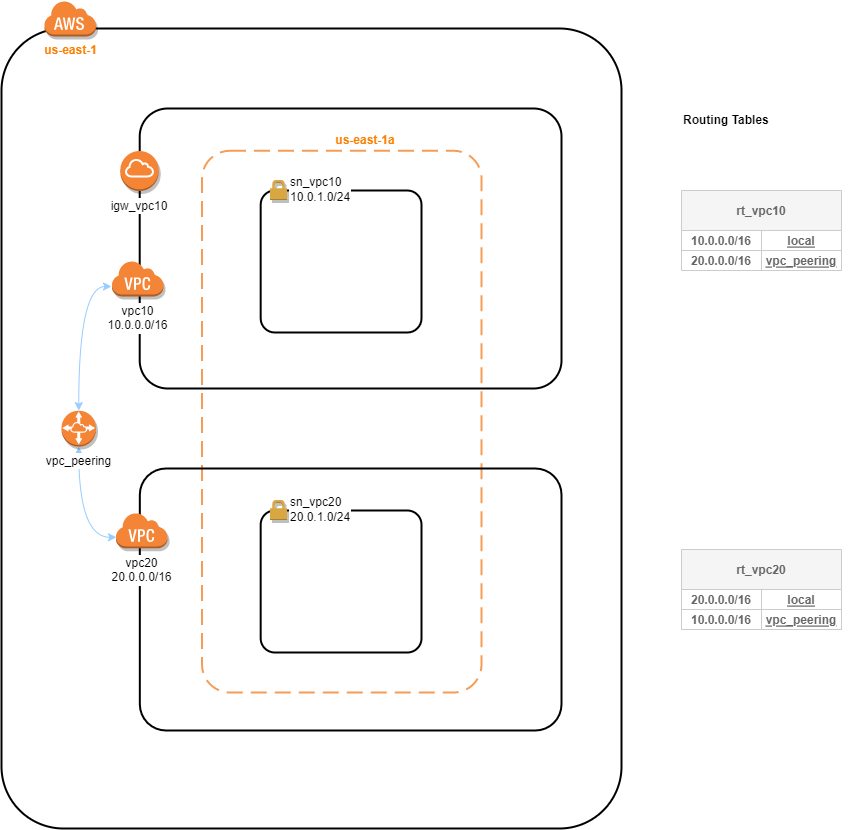

The diagram above was exported from draw.io. Its source (the exported page's mxGraphModel, read from the mxfile embedded in the PNG):
<mxGraphModel dx="1797" dy="439" grid="1" gridSize="10" guides="1" tooltips="1" connect="1" arrows="1" fold="1" page="1" pageScale="1" pageWidth="827" pageHeight="1169" math="0" shadow="0">
  <root>
    <mxCell id="0" />
    <mxCell id="1" parent="0" />
    <mxCell id="N_aPm0FDeAfyOkNH4oF6-1" value="" style="rounded=1;arcSize=10;dashed=0;fillColor=none;gradientColor=none;strokeWidth=2;" parent="1" vertex="1">
      <mxGeometry x="-680" y="78" width="620" height="800" as="geometry" />
    </mxCell>
    <mxCell id="N_aPm0FDeAfyOkNH4oF6-2" value="" style="rounded=1;arcSize=10;dashed=0;fillColor=none;gradientColor=none;strokeWidth=2;" parent="1" vertex="1">
      <mxGeometry x="-541.79" y="158" width="421.79" height="280" as="geometry" />
    </mxCell>
    <mxCell id="N_aPm0FDeAfyOkNH4oF6-3" value="" style="rounded=1;arcSize=10;dashed=1;strokeColor=#F59D56;fillColor=none;gradientColor=none;dashPattern=8 4;strokeWidth=2;" parent="1" vertex="1">
      <mxGeometry x="-479.5" y="200.25" width="279.5" height="541.75" as="geometry" />
    </mxCell>
    <mxCell id="N_aPm0FDeAfyOkNH4oF6-4" value="" style="rounded=1;arcSize=10;dashed=0;fillColor=none;gradientColor=none;strokeWidth=2;" parent="1" vertex="1">
      <mxGeometry x="-420.83" y="240" width="160.83" height="142" as="geometry" />
    </mxCell>
    <mxCell id="N_aPm0FDeAfyOkNH4oF6-6" value="&lt;span&gt;vpc10&lt;/span&gt;&lt;span&gt;&lt;br&gt;10.0.0.0/16&lt;/span&gt;" style="dashed=0;html=1;shape=mxgraph.aws3.virtual_private_cloud;fillColor=#F58536;gradientColor=none;dashed=0;labelPosition=center;verticalLabelPosition=bottom;align=center;verticalAlign=top;labelBackgroundColor=#ffffff;labelBorderColor=#FFFFFF;shadow=1;" parent="1" vertex="1">
      <mxGeometry x="-570" y="310" width="52" height="36" as="geometry" />
    </mxCell>
    <mxCell id="N_aPm0FDeAfyOkNH4oF6-7" value="&lt;font color=&quot;#ff8000&quot;&gt;&lt;b&gt;us-east-1&lt;/b&gt;&lt;/font&gt;" style="dashed=0;html=1;shape=mxgraph.aws3.cloud;fillColor=#F58536;gradientColor=none;dashed=0;shadow=1;labelPosition=center;verticalLabelPosition=bottom;align=center;verticalAlign=top;" parent="1" vertex="1">
      <mxGeometry x="-637.5" y="50" width="52" height="36" as="geometry" />
    </mxCell>
    <mxCell id="N_aPm0FDeAfyOkNH4oF6-8" value="&lt;span style=&quot;text-align: left&quot;&gt;sn_vpc10&lt;br&gt;10.0.1.0/24&lt;/span&gt;" style="dashed=0;html=1;shape=mxgraph.aws3.permissions;fillColor=#D9A741;gradientColor=none;dashed=0;shadow=1;labelPosition=right;verticalLabelPosition=middle;align=left;verticalAlign=middle;labelBackgroundColor=#ffffff;labelBorderColor=#FFFFFF;" parent="1" vertex="1">
      <mxGeometry x="-411.5600000000001" y="229.38" width="17.14" height="20" as="geometry" />
    </mxCell>
    <mxCell id="N_aPm0FDeAfyOkNH4oF6-11" value="us-east-1a" style="text;html=1;strokeColor=none;fillColor=none;align=center;verticalAlign=middle;whiteSpace=wrap;rounded=0;fontStyle=1;fontColor=#FF8000;" parent="1" vertex="1">
      <mxGeometry x="-470.83" y="180.25" width="310" height="20" as="geometry" />
    </mxCell>
    <mxCell id="N_aPm0FDeAfyOkNH4oF6-17" value="&lt;span&gt;igw_vpc10&lt;/span&gt;" style="outlineConnect=0;dashed=0;verticalLabelPosition=bottom;verticalAlign=top;align=center;html=1;shape=mxgraph.aws3.internet_gateway;fillColor=#F58534;gradientColor=none;fontColor=#000000;fontSize=12;labelBackgroundColor=#ffffff;whiteSpace=wrap;labelBorderColor=#FFFFFF;shadow=1;" parent="1" vertex="1">
      <mxGeometry x="-561.1600000000001" y="200.5" width="38.33" height="40" as="geometry" />
    </mxCell>
    <mxCell id="N_aPm0FDeAfyOkNH4oF6-19" value="" style="rounded=1;arcSize=10;dashed=0;fillColor=none;gradientColor=none;strokeWidth=2;" parent="1" vertex="1">
      <mxGeometry x="-541.67" y="518" width="421.67" height="262" as="geometry" />
    </mxCell>
    <mxCell id="N_aPm0FDeAfyOkNH4oF6-20" value="" style="rounded=1;arcSize=10;dashed=0;fillColor=none;gradientColor=none;strokeWidth=2;" parent="1" vertex="1">
      <mxGeometry x="-420.83" y="560" width="160.83" height="142" as="geometry" />
    </mxCell>
    <mxCell id="N_aPm0FDeAfyOkNH4oF6-124" style="edgeStyle=orthogonalEdgeStyle;rounded=0;orthogonalLoop=1;jettySize=auto;html=1;exitX=0.019;exitY=0.692;exitDx=0;exitDy=0;exitPerimeter=0;entryX=0.5;entryY=1;entryDx=0;entryDy=0;entryPerimeter=0;fillColor=#0050ef;startArrow=classic;startFill=1;endArrow=classic;endFill=1;curved=1;strokeColor=#99CCFF;" parent="1" source="N_aPm0FDeAfyOkNH4oF6-21" target="N_aPm0FDeAfyOkNH4oF6-116" edge="1">
      <mxGeometry relative="1" as="geometry">
        <mxPoint x="-577.25" y="495.8699999999999" as="targetPoint" />
      </mxGeometry>
    </mxCell>
    <mxCell id="N_aPm0FDeAfyOkNH4oF6-21" value="&lt;span&gt;vpc20&lt;/span&gt;&lt;span&gt;&lt;br&gt;20.0.0.0/16&lt;/span&gt;" style="dashed=0;html=1;shape=mxgraph.aws3.virtual_private_cloud;fillColor=#F58536;gradientColor=none;dashed=0;labelPosition=center;verticalLabelPosition=bottom;align=center;verticalAlign=top;labelBackgroundColor=#ffffff;labelBorderColor=#FFFFFF;shadow=1;" parent="1" vertex="1">
      <mxGeometry x="-566" y="561.87" width="52" height="36" as="geometry" />
    </mxCell>
    <mxCell id="N_aPm0FDeAfyOkNH4oF6-116" value="vpc_peering" style="outlineConnect=0;dashed=0;verticalLabelPosition=bottom;verticalAlign=top;align=center;html=1;shape=mxgraph.aws3.vpc_peering;fillColor=#F58534;gradientColor=none;labelBackgroundColor=#ffffff;labelBorderColor=#FFFFFF;shadow=1;" parent="1" vertex="1">
      <mxGeometry x="-620" y="460.13" width="34.5" height="36" as="geometry" />
    </mxCell>
    <mxCell id="N_aPm0FDeAfyOkNH4oF6-125" style="edgeStyle=orthogonalEdgeStyle;rounded=0;orthogonalLoop=1;jettySize=auto;html=1;exitX=0;exitY=0.722;exitDx=0;exitDy=0;exitPerimeter=0;entryX=0.5;entryY=0;entryDx=0;entryDy=0;entryPerimeter=0;fillColor=#0050ef;startArrow=classic;startFill=1;endArrow=classic;endFill=1;elbow=vertical;curved=1;strokeColor=#99CCFF;" parent="1" source="N_aPm0FDeAfyOkNH4oF6-6" target="N_aPm0FDeAfyOkNH4oF6-116" edge="1">
      <mxGeometry relative="1" as="geometry">
        <mxPoint x="-514.9300000000001" y="521.8699999999999" as="sourcePoint" />
        <mxPoint x="-577.25" y="459.8699999999999" as="targetPoint" />
      </mxGeometry>
    </mxCell>
    <mxCell id="N_aPm0FDeAfyOkNH4oF6-159" value="&lt;span style=&quot;text-align: left&quot;&gt;sn_vpc20&lt;br&gt;20.0.1.0/24&lt;/span&gt;" style="dashed=0;html=1;shape=mxgraph.aws3.permissions;fillColor=#D9A741;gradientColor=none;dashed=0;shadow=1;labelPosition=right;verticalLabelPosition=middle;align=left;verticalAlign=middle;labelBackgroundColor=#ffffff;labelBorderColor=#FFFFFF;" parent="1" vertex="1">
      <mxGeometry x="-411.5600000000001" y="549.38" width="17.14" height="20" as="geometry" />
    </mxCell>
    <mxCell id="N_aPm0FDeAfyOkNH4oF6-165" value="Routing Tables" style="text;html=1;strokeColor=none;fillColor=none;align=left;verticalAlign=middle;whiteSpace=wrap;rounded=1;fontStyle=1;shadow=1;sketch=0;glass=0;" parent="1" vertex="1">
      <mxGeometry y="160.25" width="174" height="20" as="geometry" />
    </mxCell>
    <mxCell id="N_aPm0FDeAfyOkNH4oF6-74" value="rt_vpc10" style="shape=table;startSize=40;container=1;collapsible=1;childLayout=tableLayout;fixedRows=1;rowLines=0;fontStyle=1;align=center;resizeLast=1;fillColor=#f5f5f5;strokeColor=#CCCCCC;spacingLeft=0;fontColor=#666666;" parent="1" vertex="1">
      <mxGeometry y="240" width="160" height="80" as="geometry">
        <mxRectangle x="1010" y="180" width="60" height="30" as="alternateBounds" />
      </mxGeometry>
    </mxCell>
    <mxCell id="N_aPm0FDeAfyOkNH4oF6-78" value="" style="shape=partialRectangle;collapsible=0;dropTarget=0;pointerEvents=0;fillColor=none;top=0;left=0;bottom=1;right=0;points=[[0,0.5],[1,0.5]];portConstraint=eastwest;strokeColor=#CCCCCC;align=center;spacingLeft=0;fontColor=#666666;" parent="N_aPm0FDeAfyOkNH4oF6-74" vertex="1">
      <mxGeometry y="40" width="160" height="20" as="geometry" />
    </mxCell>
    <mxCell id="N_aPm0FDeAfyOkNH4oF6-79" value="10.0.0.0/16" style="shape=partialRectangle;connectable=0;fillColor=none;top=0;left=0;bottom=0;right=0;fontStyle=1;overflow=hidden;strokeColor=#CCCCCC;align=center;spacingLeft=0;fontColor=#666666;" parent="N_aPm0FDeAfyOkNH4oF6-78" vertex="1">
      <mxGeometry width="80" height="20" as="geometry">
        <mxRectangle width="80" height="20" as="alternateBounds" />
      </mxGeometry>
    </mxCell>
    <mxCell id="N_aPm0FDeAfyOkNH4oF6-80" value="local" style="shape=partialRectangle;connectable=0;fillColor=none;top=0;left=0;bottom=0;right=0;align=center;spacingLeft=0;fontStyle=5;overflow=hidden;strokeColor=#CCCCCC;fontColor=#666666;" parent="N_aPm0FDeAfyOkNH4oF6-78" vertex="1">
      <mxGeometry x="80" width="80" height="20" as="geometry">
        <mxRectangle width="80" height="20" as="alternateBounds" />
      </mxGeometry>
    </mxCell>
    <mxCell id="N_aPm0FDeAfyOkNH4oF6-132" value="" style="shape=partialRectangle;collapsible=0;dropTarget=0;pointerEvents=0;fillColor=none;top=0;left=0;bottom=1;right=0;points=[[0,0.5],[1,0.5]];portConstraint=eastwest;strokeColor=#CCCCCC;align=center;spacingLeft=0;fontColor=#666666;" parent="N_aPm0FDeAfyOkNH4oF6-74" vertex="1">
      <mxGeometry y="60" width="160" height="20" as="geometry" />
    </mxCell>
    <mxCell id="N_aPm0FDeAfyOkNH4oF6-133" value="20.0.0.0/16" style="shape=partialRectangle;connectable=0;fillColor=none;top=0;left=0;bottom=0;right=0;fontStyle=1;overflow=hidden;strokeColor=#CCCCCC;align=center;spacingLeft=0;fontColor=#666666;" parent="N_aPm0FDeAfyOkNH4oF6-132" vertex="1">
      <mxGeometry width="80" height="20" as="geometry">
        <mxRectangle width="80" height="20" as="alternateBounds" />
      </mxGeometry>
    </mxCell>
    <mxCell id="N_aPm0FDeAfyOkNH4oF6-134" value="vpc_peering" style="shape=partialRectangle;connectable=0;fillColor=none;top=0;left=0;bottom=0;right=0;align=center;spacingLeft=0;fontStyle=5;overflow=hidden;strokeColor=#CCCCCC;fontColor=#666666;" parent="N_aPm0FDeAfyOkNH4oF6-132" vertex="1">
      <mxGeometry x="80" width="80" height="20" as="geometry">
        <mxRectangle width="80" height="20" as="alternateBounds" />
      </mxGeometry>
    </mxCell>
    <mxCell id="N_aPm0FDeAfyOkNH4oF6-106" value="rt_vpc20" style="shape=table;startSize=40;container=1;collapsible=1;childLayout=tableLayout;fixedRows=1;rowLines=0;fontStyle=1;align=center;resizeLast=1;fillColor=#f5f5f5;strokeColor=#CCCCCC;spacingLeft=0;fontColor=#666666;" parent="1" vertex="1">
      <mxGeometry y="599" width="160" height="80" as="geometry">
        <mxRectangle x="1010" y="180" width="60" height="30" as="alternateBounds" />
      </mxGeometry>
    </mxCell>
    <mxCell id="N_aPm0FDeAfyOkNH4oF6-107" value="" style="shape=partialRectangle;collapsible=0;dropTarget=0;pointerEvents=0;fillColor=none;top=0;left=0;bottom=1;right=0;points=[[0,0.5],[1,0.5]];portConstraint=eastwest;strokeColor=#CCCCCC;align=center;spacingLeft=0;fontColor=#666666;" parent="N_aPm0FDeAfyOkNH4oF6-106" vertex="1">
      <mxGeometry y="40" width="160" height="20" as="geometry" />
    </mxCell>
    <mxCell id="N_aPm0FDeAfyOkNH4oF6-108" value="20.0.0.0/16" style="shape=partialRectangle;connectable=0;fillColor=none;top=0;left=0;bottom=0;right=0;fontStyle=1;overflow=hidden;strokeColor=#CCCCCC;align=center;spacingLeft=0;fontColor=#666666;" parent="N_aPm0FDeAfyOkNH4oF6-107" vertex="1">
      <mxGeometry width="80" height="20" as="geometry">
        <mxRectangle width="80" height="20" as="alternateBounds" />
      </mxGeometry>
    </mxCell>
    <mxCell id="N_aPm0FDeAfyOkNH4oF6-109" value="local" style="shape=partialRectangle;connectable=0;fillColor=none;top=0;left=0;bottom=0;right=0;align=center;spacingLeft=0;fontStyle=5;overflow=hidden;strokeColor=#CCCCCC;fontColor=#666666;" parent="N_aPm0FDeAfyOkNH4oF6-107" vertex="1">
      <mxGeometry x="80" width="80" height="20" as="geometry">
        <mxRectangle width="80" height="20" as="alternateBounds" />
      </mxGeometry>
    </mxCell>
    <mxCell id="N_aPm0FDeAfyOkNH4oF6-139" value="" style="shape=partialRectangle;collapsible=0;dropTarget=0;pointerEvents=0;fillColor=none;top=0;left=0;bottom=1;right=0;points=[[0,0.5],[1,0.5]];portConstraint=eastwest;strokeColor=#CCCCCC;align=center;spacingLeft=0;fontColor=#666666;" parent="N_aPm0FDeAfyOkNH4oF6-106" vertex="1">
      <mxGeometry y="60" width="160" height="20" as="geometry" />
    </mxCell>
    <mxCell id="N_aPm0FDeAfyOkNH4oF6-140" value="10.0.0.0/16" style="shape=partialRectangle;connectable=0;fillColor=none;top=0;left=0;bottom=0;right=0;fontStyle=1;overflow=hidden;strokeColor=#CCCCCC;align=center;spacingLeft=0;fontColor=#666666;" parent="N_aPm0FDeAfyOkNH4oF6-139" vertex="1">
      <mxGeometry width="80" height="20" as="geometry">
        <mxRectangle width="80" height="20" as="alternateBounds" />
      </mxGeometry>
    </mxCell>
    <mxCell id="N_aPm0FDeAfyOkNH4oF6-141" value="vpc_peering" style="shape=partialRectangle;connectable=0;fillColor=none;top=0;left=0;bottom=0;right=0;align=center;spacingLeft=0;fontStyle=5;overflow=hidden;strokeColor=#CCCCCC;fontColor=#666666;" parent="N_aPm0FDeAfyOkNH4oF6-139" vertex="1">
      <mxGeometry x="80" width="80" height="20" as="geometry">
        <mxRectangle width="80" height="20" as="alternateBounds" />
      </mxGeometry>
    </mxCell>
  </root>
</mxGraphModel>